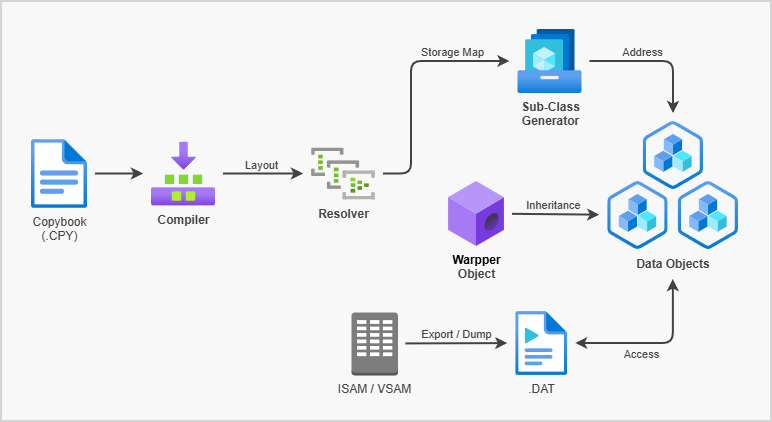

The diagram above was exported from draw.io. Its source (the exported page's mxGraphModel, read from the mxfile embedded in the PNG):
<mxGraphModel dx="1426" dy="1668" grid="1" gridSize="10" guides="1" tooltips="1" connect="1" arrows="1" fold="1" page="1" pageScale="1" pageWidth="1169" pageHeight="827" math="0" shadow="0">
  <root>
    <mxCell id="0" />
    <mxCell id="1" parent="0" />
    <mxCell id="aom09nALay6sKi96UFPn-1" parent="1" style="rounded=0;whiteSpace=wrap;html=1;strokeColor=#D5D5D5;fillColor=#F8F8F8;strokeWidth=2;" value="" vertex="1">
      <mxGeometry height="420" width="770" x="70" y="-10" as="geometry" />
    </mxCell>
    <mxCell id="Ki17jA7mJOmZk6f2z-kY-3" parent="1" style="image;aspect=fixed;html=1;points=[];align=center;fontSize=12;image=img/lib/azure2/compute/Shared_Image_Galleries.svg;labelBackgroundColor=none;fontColor=#424242;" value="&lt;span style=&quot;font-weight: 700;&quot;&gt;Sub-Class&lt;/span&gt;&lt;br style=&quot;font-weight: 700;&quot;&gt;&lt;span style=&quot;font-weight: 700;&quot;&gt;Generator&lt;/span&gt;" vertex="1">
      <mxGeometry height="64" width="64" x="586.5" y="18" as="geometry" />
    </mxCell>
    <mxCell id="aom09nALay6sKi96UFPn-3" parent="1" style="image;aspect=fixed;html=1;points=[];align=center;fontSize=12;image=img/lib/azure2/general/Builds.svg;labelBackgroundColor=none;fontColor=#424242;strokeColor=#424242;" value="&lt;b&gt;Compiler&lt;/b&gt;" vertex="1">
      <mxGeometry height="64" width="64" x="220" y="130.5" as="geometry" />
    </mxCell>
    <mxCell id="aom09nALay6sKi96UFPn-4" edge="1" parent="1" source="aom09nALay6sKi96UFPn-5" style="rounded=0;orthogonalLoop=1;jettySize=auto;html=1;sourcePerimeterSpacing=8;targetPerimeterSpacing=8;labelBackgroundColor=none;fontColor=#424242;strokeColor=#424242;strokeWidth=2;" target="aom09nALay6sKi96UFPn-3">
      <mxGeometry relative="1" as="geometry" />
    </mxCell>
    <mxCell id="aom09nALay6sKi96UFPn-5" parent="1" style="image;aspect=fixed;html=1;points=[];align=center;fontSize=12;image=img/lib/azure2/general/File.svg;imageBackground=none;labelBackgroundColor=none;fontStyle=0;fontColor=#424242;strokeColor=#424242;" value="Copybook&lt;br&gt;(.CPY)" vertex="1">
      <mxGeometry height="69" width="56.00000000000001" x="100" y="128" as="geometry" />
    </mxCell>
    <mxCell id="aom09nALay6sKi96UFPn-6" parent="1" style="image;aspect=fixed;html=1;points=[];align=center;fontSize=12;image=img/lib/azure2/analytics/Event_Hub_Clusters.svg;fontStyle=1;labelBackgroundColor=none;fontColor=#424242;strokeColor=#424242;" value="Resolver" vertex="1">
      <mxGeometry height="52" width="64" x="380" y="136.5" as="geometry" />
    </mxCell>
    <mxCell id="aom09nALay6sKi96UFPn-7" edge="1" parent="1" source="aom09nALay6sKi96UFPn-3" style="rounded=0;orthogonalLoop=1;jettySize=auto;html=1;sourcePerimeterSpacing=8;targetPerimeterSpacing=8;verticalAlign=bottom;labelBackgroundColor=none;fontColor=#424242;strokeColor=#424242;strokeWidth=2;" target="aom09nALay6sKi96UFPn-6" value="Layout">
      <mxGeometry relative="1" x="-0.05" as="geometry">
        <mxPoint as="offset" />
        <mxPoint x="350" y="301" as="sourcePoint" />
        <mxPoint x="398" y="300" as="targetPoint" />
      </mxGeometry>
    </mxCell>
    <mxCell id="aom09nALay6sKi96UFPn-8" edge="1" parent="1" source="aom09nALay6sKi96UFPn-6" style="rounded=1;orthogonalLoop=1;jettySize=auto;html=1;sourcePerimeterSpacing=8;targetPerimeterSpacing=8;verticalAlign=bottom;labelBackgroundColor=none;fontColor=#424242;strokeColor=#424242;edgeStyle=elbowEdgeStyle;curved=0;strokeWidth=2;" target="Ki17jA7mJOmZk6f2z-kY-3" value="Storage Map">
      <mxGeometry relative="1" x="0.5105" as="geometry">
        <mxPoint as="offset" />
        <Array as="points">
          <mxPoint x="480" y="110" />
        </Array>
        <mxPoint x="410" y="330" as="sourcePoint" />
        <mxPoint x="577" y="50" as="targetPoint" />
      </mxGeometry>
    </mxCell>
    <mxCell id="aom09nALay6sKi96UFPn-10" parent="1" style="outlineConnect=0;dashed=0;verticalLabelPosition=bottom;verticalAlign=top;align=center;html=1;shape=mxgraph.aws3.corporate_data_center;fillColor=#7D7C7C;gradientColor=none;labelBackgroundColor=none;fontColor=#424242;strokeColor=#424242;" value="ISAM / VSAM" vertex="1">
      <mxGeometry height="63" width="46.5" x="420" y="301" as="geometry" />
    </mxCell>
    <mxCell id="aom09nALay6sKi96UFPn-11" parent="1" style="image;aspect=fixed;html=1;points=[];align=center;fontSize=12;image=img/lib/azure2/general/Media_File.svg;labelBackgroundColor=none;fontColor=#424242;strokeColor=#424242;fontStyle=0" value=".DAT" vertex="1">
      <mxGeometry height="64" width="52" x="584.22" y="300" as="geometry" />
    </mxCell>
    <mxCell id="aom09nALay6sKi96UFPn-12" edge="1" parent="1" source="aom09nALay6sKi96UFPn-10" style="rounded=0;orthogonalLoop=1;jettySize=auto;html=1;sourcePerimeterSpacing=8;targetPerimeterSpacing=8;verticalAlign=bottom;labelBackgroundColor=none;fontColor=#424242;strokeColor=#424242;strokeWidth=2;" target="aom09nALay6sKi96UFPn-11" value="Export / Dump">
      <mxGeometry relative="1" as="geometry">
        <mxPoint x="475.5" y="332.39442567567585" as="sourcePoint" />
        <mxPoint x="558.25" y="332.1148648648649" as="targetPoint" />
      </mxGeometry>
    </mxCell>
    <mxCell id="aom09nALay6sKi96UFPn-14" edge="1" parent="1" source="Ki17jA7mJOmZk6f2z-kY-3" style="rounded=1;orthogonalLoop=1;jettySize=auto;html=1;sourcePerimeterSpacing=8;targetPerimeterSpacing=8;verticalAlign=bottom;labelBackgroundColor=none;fontColor=#424242;strokeColor=#424242;edgeStyle=elbowEdgeStyle;strokeWidth=2;" target="aom09nALay6sKi96UFPn-16" value="Address">
      <mxGeometry relative="1" x="-0.2399" as="geometry">
        <mxPoint x="1" as="offset" />
        <Array as="points">
          <mxPoint x="742" y="100" />
        </Array>
        <mxPoint x="660" y="50" as="sourcePoint" />
        <mxPoint x="680" y="180" as="targetPoint" />
      </mxGeometry>
    </mxCell>
    <mxCell id="aom09nALay6sKi96UFPn-15" edge="1" parent="1" source="aom09nALay6sKi96UFPn-11" style="rounded=1;orthogonalLoop=1;jettySize=auto;html=1;sourcePerimeterSpacing=8;targetPerimeterSpacing=26;verticalAlign=top;labelBackgroundColor=none;edgeStyle=elbowEdgeStyle;endArrow=classic;endFill=1;fontColor=#424242;strokeColor=#424242;entryX=0.5;entryY=1;entryDx=0;entryDy=0;elbow=vertical;startArrow=classic;startFill=1;strokeWidth=2;" target="aom09nALay6sKi96UFPn-23" value="Access">
      <mxGeometry relative="1" x="-0.1862" y="2" as="geometry">
        <mxPoint as="offset" />
        <Array as="points">
          <mxPoint x="742" y="332" />
        </Array>
        <mxPoint x="336.22" y="215" as="sourcePoint" />
        <mxPoint x="526.22" y="240" as="targetPoint" />
      </mxGeometry>
    </mxCell>
    <mxCell id="aom09nALay6sKi96UFPn-18" parent="1" style="image;aspect=fixed;html=1;points=[];align=center;fontSize=12;image=img/lib/azure2/blockchain/ABS_Member.svg;labelBackgroundColor=none;fontStyle=1" value="&lt;span style=&quot;&quot;&gt;Warpper&lt;br&gt;&lt;/span&gt;&lt;span style=&quot;color: rgb(66, 66, 66);&quot;&gt;Object&lt;/span&gt;" vertex="1">
      <mxGeometry height="65" width="56.00000000000001" x="517" y="170" as="geometry" />
    </mxCell>
    <mxCell id="aom09nALay6sKi96UFPn-24" connectable="0" parent="1" style="group" value="" vertex="1">
      <mxGeometry height="158" width="130.8800000000001" x="676.22" y="110" as="geometry" />
    </mxCell>
    <mxCell id="aom09nALay6sKi96UFPn-16" parent="aom09nALay6sKi96UFPn-24" style="image;aspect=fixed;html=1;points=[];align=center;fontSize=12;image=img/lib/azure2/management_governance/Resources_Provider.svg;labelBackgroundColor=none;fontStyle=1;fontColor=#424242;strokeColor=#424242;" value="" vertex="1">
      <mxGeometry height="68" width="60.440000000000005" x="35.440000000000055" as="geometry" />
    </mxCell>
    <mxCell id="aom09nALay6sKi96UFPn-21" parent="aom09nALay6sKi96UFPn-24" style="image;aspect=fixed;html=1;points=[];align=center;fontSize=12;image=img/lib/azure2/management_governance/Resources_Provider.svg;labelBackgroundColor=none;fontStyle=1;fontColor=#424242;strokeColor=#424242;" value="" vertex="1">
      <mxGeometry height="68" width="60.440000000000005" x="70.44000000000005" y="60" as="geometry" />
    </mxCell>
    <mxCell id="aom09nALay6sKi96UFPn-22" parent="aom09nALay6sKi96UFPn-24" style="image;aspect=fixed;html=1;points=[];align=center;fontSize=12;image=img/lib/azure2/management_governance/Resources_Provider.svg;labelBackgroundColor=none;fontStyle=1;fontColor=#424242;strokeColor=#424242;" value="" vertex="1">
      <mxGeometry height="68" width="60.440000000000005" y="60" as="geometry" />
    </mxCell>
    <mxCell id="aom09nALay6sKi96UFPn-23" parent="aom09nALay6sKi96UFPn-24" style="text;html=1;whiteSpace=wrap;strokeColor=none;fillColor=none;align=center;verticalAlign=middle;rounded=0;fontStyle=1" value="&lt;span style=&quot;color: rgb(66, 66, 66); text-wrap-mode: nowrap;&quot;&gt;Data Objects&lt;/span&gt;" vertex="1">
      <mxGeometry height="30" width="90" x="20.659999999999968" y="128" as="geometry" />
    </mxCell>
    <mxCell id="aom09nALay6sKi96UFPn-25" edge="1" parent="1" source="aom09nALay6sKi96UFPn-18" style="rounded=0;orthogonalLoop=1;jettySize=auto;html=1;sourcePerimeterSpacing=8;targetPerimeterSpacing=8;verticalAlign=bottom;labelBackgroundColor=none;fontColor=#424242;strokeColor=#424242;strokeWidth=2;" target="aom09nALay6sKi96UFPn-22" value="Inheritance">
      <mxGeometry relative="1" x="-0.0526" as="geometry">
        <mxPoint as="offset" />
        <mxPoint x="516.22" y="200" as="sourcePoint" />
        <mxPoint x="686.22" y="163" as="targetPoint" />
      </mxGeometry>
    </mxCell>
  </root>
</mxGraphModel>